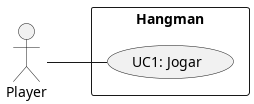

The diagram above was rendered by PlantUML. Its source (embedded in the PNG):
@startuml UseCaseDiagram
left to right direction
actor "Player" as Player
rectangle "Hangman" {
    usecase "UC1: Jogar" as UC1
    Player -- UC1
}
@enduml